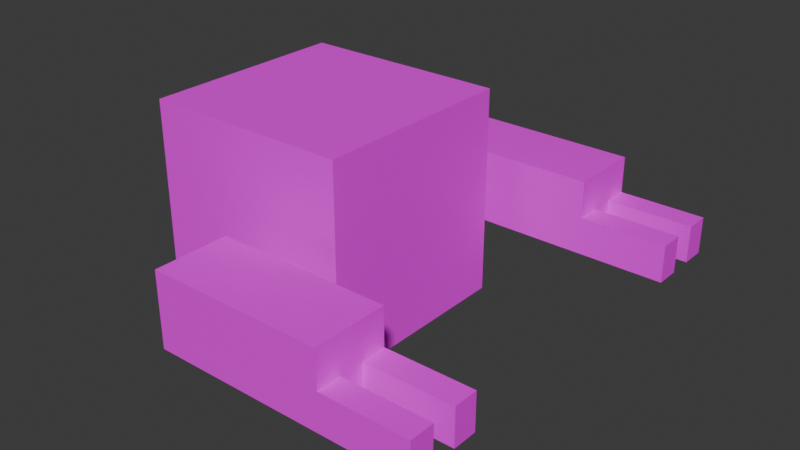 # Source: player.blend  (saved by Blender 4.1.24; exported with 4.5.12 LTS)
import bpy
from mathutils import Matrix  # noqa: F401  (used for matrix-valued properties, if any)

bpy.ops.wm.read_factory_settings(use_empty=True)
scene = bpy.context.scene
scene.name = 'Scene'

# ---- collections
col_collection = bpy.data.collections.new('Collection'); scene.collection.children.link(col_collection)

# ---- images (referenced by path relative to the original .blend; pixels are not part of the script)
import os
ASSET_DIR = os.environ.get("B2B_ASSET_DIR", "")  # directory of the original .blend (textures are referenced by path, not embedded)
HERE = os.path.dirname(os.path.abspath(__file__))  # packed textures are extracted next to this script under _unpacked/

def load_image(name, relpath, width, height, colorspace="sRGB"):
    """Load a texture the original file referenced (path relative to the .blend, or extracted next to this script)."""
    p = next((c for c in (os.path.join(HERE, relpath), os.path.join(ASSET_DIR, relpath)) if relpath and os.path.exists(c)), "")
    if p:
        img = bpy.data.images.load(p, check_existing=True)
        img.name = name
    else:  # same state as the original file: an image datablock whose file is absent (Cycles renders it pink)
        img = bpy.data.images.new(name, width, height)
        img.source = "FILE"
        img.filepath = "//" + (relpath or name)
    img.colorspace_settings.name = colorspace
    return img
img_armr_png = load_image('ArmR.png', 'ArmR.png', 1024, 1024, 'sRGB')
img_body_png_001 = load_image('Body.png.001', 'Body.png', 1024, 1024, 'sRGB')
img_arml_png_001 = load_image('ArmL.png.001', 'ArmL.png', 1024, 1024, 'sRGB')

# ---- materials (node trees are filled in below, after node groups)
mat_001 = bpy.data.materials.new('マテリアル.001')
mat_001.use_transparent_shadow = False
mat_004 = bpy.data.materials.new('マテリアル.004')
mat_004.use_transparent_shadow = False
mat_005 = bpy.data.materials.new('マテリアル.005')
mat_005.use_transparent_shadow = False

# ---- material node trees
mat_001.use_nodes = True; mat_001.node_tree.nodes.clear()
_N = mat_001.node_tree.nodes; _L = mat_001.node_tree.links
n0 = _N.new('ShaderNodeBsdfPrincipled'); n0.name = 'プリンシプルBSDF'; n0.location = (10, 300)
n1 = _N.new('ShaderNodeOutputMaterial'); n1.name = 'マテリアル出力'; n1.location = (300, 300)
n2 = _N.new('ShaderNodeTexImage'); n2.name = '画像テクスチャ'; n2.location = (-280, 280)
n2.image = img_armr_png
_L.new(n0.outputs[0], n1.inputs[0])
_L.new(n2.outputs[0], n0.inputs[0])
n1.is_active_output = True
mat_004.use_nodes = True; mat_004.node_tree.nodes.clear()
_N = mat_004.node_tree.nodes; _L = mat_004.node_tree.links
n0 = _N.new('ShaderNodeBsdfPrincipled'); n0.name = 'プリンシプルBSDF'; n0.location = (10, 300)
n1 = _N.new('ShaderNodeOutputMaterial'); n1.name = 'マテリアル出力'; n1.location = (300, 300)
n2 = _N.new('ShaderNodeTexImage'); n2.name = '画像テクスチャ'; n2.location = (-280, 280)
n2.image = img_body_png_001
_L.new(n0.outputs[0], n1.inputs[0])
_L.new(n2.outputs[0], n0.inputs[0])
n1.is_active_output = True
mat_005.use_nodes = True; mat_005.node_tree.nodes.clear()
_N = mat_005.node_tree.nodes; _L = mat_005.node_tree.links
n0 = _N.new('ShaderNodeBsdfPrincipled'); n0.name = 'プリンシプルBSDF'; n0.location = (10, 300)
n1 = _N.new('ShaderNodeOutputMaterial'); n1.name = 'マテリアル出力'; n1.location = (300, 300)
n2 = _N.new('ShaderNodeTexImage'); n2.name = '画像テクスチャ'; n2.location = (-280, 280)
n2.image = img_arml_png_001
_L.new(n0.outputs[0], n1.inputs[0])
_L.new(n2.outputs[0], n0.inputs[0])
n1.is_active_output = True

# ---- world
world_world = bpy.data.worlds.new('World'); scene.world = world_world
world_world.use_nodes = True; world_world.node_tree.nodes.clear()
_N = world_world.node_tree.nodes; _L = world_world.node_tree.links
n0 = _N.new('ShaderNodeOutputWorld'); n0.name = 'World Output'; n0.location = (300, 300)
n1 = _N.new('ShaderNodeBackground'); n1.name = 'Background'; n1.location = (10, 300)
n1.inputs[0].default_value = (0.05088, 0.05088, 0.05088, 1.0)
_L.new(n1.outputs[0], n0.inputs[0])
n0.is_active_output = True
world_world.color = (0.05088, 0.05088, 0.05088)
world_world.use_sun_shadow = False
world_world.sun_shadow_jitter_overblur = 0.0

# ---- meshes
me_006 = bpy.data.meshes.new('立方体.006')
me_006.from_pydata([(1.842, -1.447, 0.4488), (1.842, -0.9469, 0.4488), (0.09223, -1.447, 0.9488), (0.09223, -1.447, 0.4488), (0.09223, -0.9469, 0.9488), (0.09223, -0.9469, 0.4488), (-0.1578, -1.197, 0.6985), (1.842, -1.28, 0.4488), (1.842, -1.114, 0.4488), (1.259, -0.9469, 0.9488), (1.259, -1.447, 0.9488), (1.259, -1.114, 0.4488), (1.259, -1.28, 0.4488), (1.842, -1.447, 0.6988), (1.842, -0.9469, 0.6988), (1.259, -1.28, 0.6988), (1.259, -1.114, 0.6988), (1.842, -1.28, 0.6988), (1.842, -1.114, 0.6988), (1.259, -1.447, 0.6988), (1.259, -0.9469, 0.6988)], [], [(18, 8, 1, 14), (4, 6, 2), (9, 20, 14, 1, 5, 4), (2, 3, 0, 13, 19, 10), (2, 6, 3), (3, 6, 5), (5, 6, 4), (5, 1, 8, 11, 12, 7, 0, 3), (13, 0, 7, 17), (15, 17, 7, 12), (16, 11, 8, 18), (9, 4, 2, 10), (15, 19, 13, 17), (10, 19, 15, 12, 11, 16, 20, 9), (20, 16, 18, 14)])
_uv = me_006.uv_layers.new(name='UVマップ')
_uv.uv.foreach_set('vector', [0.3708, 0.1137, 0.3708, 0.01617, 0.4358, 0.01617, 0.4358, 0.1137, 0.2231, 0.8259, 0.2795, 0.9853, 0.1106, 0.9853, 0.6632, 0.47, 0.5657, 0.47, 0.5657, 0.6975, 0.4681, 0.6975, 0.4681, 0.01489, 0.6632, 0.01489, 0.437, 0.6975, 0.2419, 0.6975, 0.2419, 0.01489, 0.3395, 0.01489, 0.3395, 0.2424, 0.437, 0.2424, 0.3303, 0.9853, 0.2741, 0.826, 0.4429, 0.826, 0.5202, 0.9, 0.6177, 0.7622, 0.7153, 0.9, 0.0721, 0.9853, 0.01571, 0.8261, 0.1847, 0.8261, 0.01576, 0.6975, 0.01576, 0.01489, 0.08077, 0.01489, 0.08077, 0.2424, 0.1458, 0.2424, 0.1458, 0.01489, 0.2108, 0.01489, 0.2108, 0.6975, 0.854, 0.5992, 0.854, 0.5017, 0.919, 0.5017, 0.919, 0.5992, 0.7232, 0.7354, 0.7232, 0.5079, 0.8207, 0.5079, 0.8207, 0.7354, 0.5953, 0.5031, 0.6928, 0.5031, 0.6928, 0.7307, 0.5953, 0.7307, 0.8882, 0.01625, 0.8882, 0.4713, 0.6931, 0.4713, 0.6931, 0.01625, 0.2428, 0.7284, 0.2428, 0.7934, 0.01523, 0.7934, 0.01523, 0.7284, 0.9498, 0.8953, 0.8522, 0.8953, 0.8522, 0.8303, 0.7547, 0.8303, 0.7547, 0.7653, 0.8522, 0.7653, 0.8522, 0.7002, 0.9498, 0.7002, 0.5175, 0.7284, 0.5175, 0.7934, 0.29, 0.7934, 0.29, 0.7284])
me_006.materials.append(mat_001)
me_006.update()
me_008 = bpy.data.meshes.new('立方体.008')
me_008.from_pydata([(-0.7, -0.7, 0.1), (-0.7, -0.7, 1.5), (-0.7, 0.7, 0.1), (-0.7, 0.7, 1.5), (0.7, -0.7, 0.1), (0.7, -0.7, 1.5), (0.7, 0.7, 0.1), (0.7, 0.7, 1.5)], [], [(0, 1, 3, 2), (2, 3, 7, 6), (6, 7, 5, 4), (4, 5, 1, 0), (2, 6, 4, 0), (7, 3, 1, 5)])
_uv = me_008.uv_layers.new(name='UVマップ')
_uv.uv.foreach_set('vector', [0.2521, 0.004293, 0.5, 0.004293, 0.5, 0.2521, 0.2521, 0.2521, 0.2521, 0.2521, 0.5, 0.2521, 0.5, 0.5, 0.2521, 0.5, 0.2521, 0.5, 0.5, 0.5, 0.5, 0.7479, 0.2521, 0.7479, 0.2521, 0.7479, 0.5, 0.7479, 0.5, 0.9957, 0.2521, 0.9957, 0.004293, 0.5, 0.2521, 0.5, 0.2521, 0.7479, 0.004293, 0.7479, 0.5, 0.5, 0.7479, 0.5, 0.7479, 0.7479, 0.5, 0.7479])
me_008.materials.append(mat_004)
me_008.update()
me_009 = bpy.data.meshes.new('立方体.009')
me_009.from_pydata([(1.842, 0.9531, 0.4488), (1.842, 1.453, 0.4488), (0.09223, 0.9531, 0.9488), (0.09223, 0.9531, 0.4488), (0.09223, 1.453, 0.9488), (0.09223, 1.453, 0.4488), (-0.1578, 1.203, 0.6985), (1.842, 1.12, 0.4488), (1.842, 1.286, 0.4488), (1.259, 1.453, 0.9488), (1.259, 0.9531, 0.9488), (1.259, 1.286, 0.4488), (1.259, 1.12, 0.4488), (1.842, 0.9531, 0.6988), (1.842, 1.453, 0.6988), (1.259, 1.12, 0.6988), (1.259, 1.286, 0.6988), (1.842, 1.12, 0.6988), (1.842, 1.286, 0.6988), (1.259, 0.9531, 0.6988), (1.259, 1.453, 0.6988)], [], [(18, 8, 1, 14), (4, 6, 2), (9, 20, 14, 1, 5, 4), (2, 3, 0, 13, 19, 10), (2, 6, 3), (3, 6, 5), (5, 6, 4), (5, 1, 8, 11, 12, 7, 0, 3), (13, 0, 7, 17), (15, 17, 7, 12), (16, 11, 8, 18), (9, 4, 2, 10), (15, 19, 13, 17), (10, 19, 15, 12, 11, 16, 20, 9), (20, 16, 18, 14)])
_uv = me_009.uv_layers.new(name='UVマップ')
_uv.uv.foreach_set('vector', [0.8513, 0.6124, 0.8513, 0.5149, 0.9162, 0.5149, 0.9162, 0.6124, 0.7842, 0.7664, 0.9531, 0.7664, 0.8967, 0.9254, 0.663, 0.4702, 0.5656, 0.4702, 0.5656, 0.6975, 0.4681, 0.6975, 0.4681, 0.01553, 0.663, 0.01553, 0.01471, 0.01471, 0.2096, 0.01471, 0.2096, 0.6967, 0.1121, 0.6967, 0.1121, 0.4694, 0.01471, 0.4694, 0.65, 0.9047, 0.7475, 0.767, 0.8449, 0.9047, 0.2304, 0.9853, 0.1743, 0.8263, 0.343, 0.8263, 0.1842, 0.9669, 0.01542, 0.9669, 0.07179, 0.8077, 0.4363, 0.01471, 0.4363, 0.6967, 0.3714, 0.6967, 0.3714, 0.4694, 0.3064, 0.4694, 0.3064, 0.6967, 0.2415, 0.6967, 0.2415, 0.01471, 0.9485, 0.7113, 0.851, 0.7113, 0.851, 0.6464, 0.9485, 0.6464, 0.5955, 0.7321, 0.5955, 0.5047, 0.6929, 0.5047, 0.6929, 0.7321, 0.7233, 0.5093, 0.8207, 0.5093, 0.8207, 0.7367, 0.7233, 0.7367, 0.6926, 0.4731, 0.6926, 0.01841, 0.8875, 0.01841, 0.8875, 0.4731, 0.3384, 0.7281, 0.3384, 0.7931, 0.1111, 0.7931, 0.1111, 0.7281, 0.4244, 0.9231, 0.4244, 0.8257, 0.4894, 0.8257, 0.4894, 0.7283, 0.5543, 0.7283, 0.5543, 0.8257, 0.6193, 0.8257, 0.6193, 0.9231, 0.01562, 0.5001, 0.08057, 0.5001, 0.08057, 0.7275, 0.01562, 0.7275])
me_009.materials.append(mat_005)
me_009.update()

# ---- objects
ob_armr = bpy.data.objects.new('ArmR', me_006)
ob_body = bpy.data.objects.new('Body', me_008)
ob_arml = bpy.data.objects.new('ArmL', me_009)

# ---- transforms, parenting, visibility, modifiers, constraints
ob_armr.location = (0.0, 0.0, 0.0)
ob_body.location = (0.0, 0.0, 0.0)
ob_arml.location = (0.0, 0.0, 0.0)

# ---- collection membership
col_collection.objects.link(ob_armr)
col_collection.objects.link(ob_body)
col_collection.objects.link(ob_arml)

# ---- scene / render settings (as saved in the file)
scene.frame_start = 1; scene.frame_end = 250; scene.frame_set(1)
scene.render.engine = 'BLENDER_EEVEE_NEXT'
scene.cycles.sampling_pattern = 'TABULATED_SOBOL'
scene.eevee.ray_tracing_options.trace_max_roughness = 0.0
bpy.context.view_layer.update()

# ---- added for rendering (the .blend has no active camera and no usable light): camera, sun
cam_auto = bpy.data.cameras.new('AutoCamera')
cam_auto.lens = 50.0
cam_auto.sensor_width = 36.0
cam_auto.clip_end = 1000.0
ob_auto_camera = bpy.data.objects.new('AutoCamera', cam_auto)
scene.collection.objects.link(ob_auto_camera)
ob_auto_camera.location = (4.36712, -4.5521, 3.8368)
ob_auto_camera.rotation_euler = (1.09748, -7.21219e-08, 0.694738)
scene.camera = ob_auto_camera
light_auto_sun = bpy.data.lights.new('AutoSun', 'SUN')
light_auto_sun.energy = 3.0
light_auto_sun.angle = 0.0523599
ob_auto_sun = bpy.data.objects.new('AutoSun', light_auto_sun)
scene.collection.objects.link(ob_auto_sun)
ob_auto_sun.rotation_euler = (0.872665, 0.174533, 0.523599)
bpy.context.view_layer.update()
